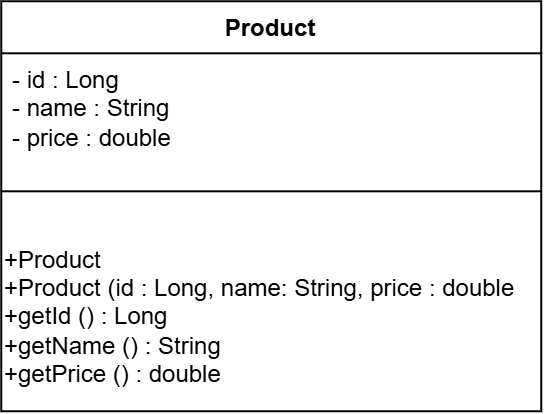

The diagram above was exported from draw.io. Its source (the exported page's mxGraphModel, read from the mxfile embedded in the PNG):
<mxGraphModel dx="879" dy="543" grid="1" gridSize="10" guides="1" tooltips="1" connect="1" arrows="1" fold="1" page="1" pageScale="1" pageWidth="850" pageHeight="1100" math="0" shadow="0">
  <root>
    <mxCell id="0" />
    <mxCell id="1" parent="0" />
    <mxCell id="WfGQ9niLjXGBVhO-7sfG-1" parent="1" style="swimlane;fontStyle=1;align=center;verticalAlign=top;childLayout=stackLayout;horizontal=1;startSize=26;horizontalStack=0;resizeParent=1;resizeParentMax=0;resizeLast=0;collapsible=1;marginBottom=0;whiteSpace=wrap;html=1;" value="Product" vertex="1">
      <mxGeometry height="205" width="270" x="310" y="150" as="geometry" />
    </mxCell>
    <mxCell id="WfGQ9niLjXGBVhO-7sfG-2" parent="WfGQ9niLjXGBVhO-7sfG-1" style="text;strokeColor=none;fillColor=none;align=left;verticalAlign=top;spacingLeft=4;spacingRight=4;overflow=hidden;rotatable=0;points=[[0,0.5],[1,0.5]];portConstraint=eastwest;whiteSpace=wrap;html=1;" value="- id : Long&lt;div&gt;- name : String&lt;/div&gt;&lt;div&gt;- price : double&lt;/div&gt;&lt;div&gt;&lt;br&gt;&lt;/div&gt;" vertex="1">
      <mxGeometry height="54" width="270" y="26" as="geometry" />
    </mxCell>
    <mxCell id="WfGQ9niLjXGBVhO-7sfG-3" parent="WfGQ9niLjXGBVhO-7sfG-1" style="line;strokeWidth=1;fillColor=none;align=left;verticalAlign=middle;spacingTop=-1;spacingLeft=3;spacingRight=3;rotatable=0;labelPosition=right;points=[];portConstraint=eastwest;strokeColor=inherit;" value="" vertex="1">
      <mxGeometry height="30" width="270" y="80" as="geometry" />
    </mxCell>
    <mxCell id="WfGQ9niLjXGBVhO-7sfG-6" parent="WfGQ9niLjXGBVhO-7sfG-1" style="text;html=1;whiteSpace=wrap;strokeColor=none;fillColor=none;align=left;verticalAlign=middle;rounded=0;" value="+Product&lt;div&gt;+Product (id : Long, name: String, price : double&lt;/div&gt;&lt;div&gt;+getId () : Long&lt;/div&gt;&lt;div&gt;+getName () : String&lt;/div&gt;&lt;div&gt;+getPrice () : double&lt;/div&gt;" vertex="1">
      <mxGeometry height="95" width="270" y="110" as="geometry" />
    </mxCell>
  </root>
</mxGraphModel>